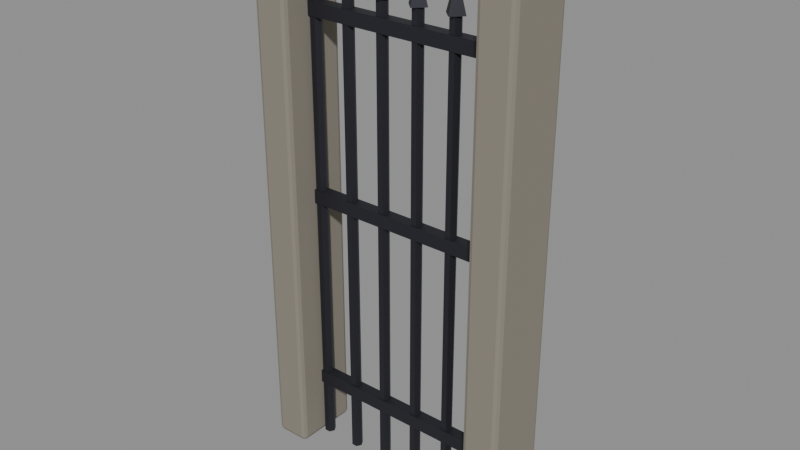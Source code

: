 # Source: prop_gate.blend  (saved by Blender 5.2.45; exported with 4.5.12 LTS)
import bpy
from mathutils import Matrix  # noqa: F401  (used for matrix-valued properties, if any)

bpy.ops.wm.read_factory_settings(use_empty=True)
scene = bpy.context.scene
scene.name = 'Scene'

# ---- materials (node trees are filled in below, after node groups)
mat_iron = bpy.data.materials.new('iron')
mat_stone = bpy.data.materials.new('stone')

# ---- material node trees
mat_iron.use_nodes = True; mat_iron.node_tree.nodes.clear()
_N = mat_iron.node_tree.nodes; _L = mat_iron.node_tree.links
n0 = _N.new('ShaderNodeBsdfPrincipled'); n0.name = 'Principled BSDF'; n0.location = (-200, 100)
n0.inputs[0].default_value = (0.04231, 0.04231, 0.05448, 1.0)
n0.inputs[1].default_value = 0.7
n0.inputs[2].default_value = 0.55
n0.inputs[10].default_value = 0.005
n1 = _N.new('ShaderNodeOutputMaterial'); n1.name = 'Material Output'; n1.location = (200, 100)
_L.new(n0.outputs[0], n1.inputs[0])
n1.is_active_output = True
mat_stone.use_nodes = True; mat_stone.node_tree.nodes.clear()
_N = mat_stone.node_tree.nodes; _L = mat_stone.node_tree.links
n0 = _N.new('ShaderNodeBsdfPrincipled'); n0.name = 'Principled BSDF'; n0.location = (-200, 100)
n0.inputs[0].default_value = (0.2542, 0.2307, 0.1878, 1.0)
n0.inputs[2].default_value = 0.95
n0.inputs[10].default_value = 0.005
n1 = _N.new('ShaderNodeOutputMaterial'); n1.name = 'Material Output'; n1.location = (200, 100)
_L.new(n0.outputs[0], n1.inputs[0])
n1.is_active_output = True

# ---- meshes
me_bar = bpy.data.meshes.new('bar')
me_bar.from_pydata([(-0.395, 0.0, 0.0), (-0.4075, 0.02165, 0.0), (-0.4325, 0.02165, 0.0), (-0.445, 3.062e-18, 0.0), (-0.4325, -0.02165, 0.0), (-0.4075, -0.02165, 0.0), (-0.395, 0.0, 2.1), (-0.4075, 0.02165, 2.1), (-0.4325, 0.02165, 2.1), (-0.445, 3.062e-18, 2.1), (-0.4325, -0.02165, 2.1), (-0.4075, -0.02165, 2.1), (-0.42, 0.0, 0.0), (-0.42, 0.0, 2.1)], [], [(0, 1, 7, 6), (1, 2, 8, 7), (2, 3, 9, 8), (3, 4, 10, 9), (4, 5, 11, 10), (5, 0, 6, 11), (12, 1, 0), (12, 2, 1), (12, 3, 2), (12, 4, 3), (12, 5, 4), (12, 0, 5), (6, 7, 13), (7, 8, 13), (8, 9, 13), (9, 10, 13), (10, 11, 13), (11, 6, 13)])
me_bar.materials.append(mat_iron)
me_bar.update()
me_tip = bpy.data.meshes.new('tip')
me_tip.from_pydata([(-0.375, 0.0, 2.1), (-0.42, 0.045, 2.1), (-0.465, 5.511e-18, 2.1), (-0.42, -0.045, 2.1), (-0.4195, 0.0, 2.25), (-0.42, 0.0005, 2.25), (-0.4205, 6.123e-20, 2.25), (-0.42, -0.0005, 2.25), (-0.42, 0.0, 2.1), (-0.42, 0.0, 2.25)], [], [(0, 1, 5, 4), (1, 2, 6, 5), (2, 3, 7, 6), (3, 0, 4, 7), (8, 1, 0), (8, 2, 1), (8, 3, 2), (8, 0, 3), (4, 5, 9), (5, 6, 9), (6, 7, 9), (7, 4, 9)])
me_tip.materials.append(mat_iron)
me_tip.update()
me_bar_001 = bpy.data.meshes.new('bar.001')
me_bar_001.from_pydata([(-0.227, 0.0, 0.0), (-0.2395, 0.02165, 0.0), (-0.2645, 0.02165, 0.0), (-0.277, 3.062e-18, 0.0), (-0.2645, -0.02165, 0.0), (-0.2395, -0.02165, 0.0), (-0.227, 0.0, 2.1), (-0.2395, 0.02165, 2.1), (-0.2645, 0.02165, 2.1), (-0.277, 3.062e-18, 2.1), (-0.2645, -0.02165, 2.1), (-0.2395, -0.02165, 2.1), (-0.252, 0.0, 0.0), (-0.252, 0.0, 2.1)], [], [(0, 1, 7, 6), (1, 2, 8, 7), (2, 3, 9, 8), (3, 4, 10, 9), (4, 5, 11, 10), (5, 0, 6, 11), (12, 1, 0), (12, 2, 1), (12, 3, 2), (12, 4, 3), (12, 5, 4), (12, 0, 5), (6, 7, 13), (7, 8, 13), (8, 9, 13), (9, 10, 13), (10, 11, 13), (11, 6, 13)])
me_bar_001.materials.append(mat_iron)
me_bar_001.update()
me_tip_001 = bpy.data.meshes.new('tip.001')
me_tip_001.from_pydata([(-0.207, 0.0, 2.1), (-0.252, 0.045, 2.1), (-0.297, 5.511e-18, 2.1), (-0.252, -0.045, 2.1), (-0.2515, 0.0, 2.25), (-0.252, 0.0005, 2.25), (-0.2525, 6.123e-20, 2.25), (-0.252, -0.0005, 2.25), (-0.252, 0.0, 2.1), (-0.252, 0.0, 2.25)], [], [(0, 1, 5, 4), (1, 2, 6, 5), (2, 3, 7, 6), (3, 0, 4, 7), (8, 1, 0), (8, 2, 1), (8, 3, 2), (8, 0, 3), (4, 5, 9), (5, 6, 9), (6, 7, 9), (7, 4, 9)])
me_tip_001.materials.append(mat_iron)
me_tip_001.update()
me_bar_002 = bpy.data.meshes.new('bar.002')
me_bar_002.from_pydata([(-0.059, 0.0, 0.0), (-0.0715, 0.02165, 0.0), (-0.0965, 0.02165, 0.0), (-0.109, 3.062e-18, 0.0), (-0.0965, -0.02165, 0.0), (-0.0715, -0.02165, 0.0), (-0.059, 0.0, 2.1), (-0.0715, 0.02165, 2.1), (-0.0965, 0.02165, 2.1), (-0.109, 3.062e-18, 2.1), (-0.0965, -0.02165, 2.1), (-0.0715, -0.02165, 2.1), (-0.084, 0.0, 0.0), (-0.084, 0.0, 2.1)], [], [(0, 1, 7, 6), (1, 2, 8, 7), (2, 3, 9, 8), (3, 4, 10, 9), (4, 5, 11, 10), (5, 0, 6, 11), (12, 1, 0), (12, 2, 1), (12, 3, 2), (12, 4, 3), (12, 5, 4), (12, 0, 5), (6, 7, 13), (7, 8, 13), (8, 9, 13), (9, 10, 13), (10, 11, 13), (11, 6, 13)])
me_bar_002.materials.append(mat_iron)
me_bar_002.update()
me_tip_002 = bpy.data.meshes.new('tip.002')
me_tip_002.from_pydata([(-0.039, 0.0, 2.1), (-0.084, 0.045, 2.1), (-0.129, 5.511e-18, 2.1), (-0.084, -0.045, 2.1), (-0.0835, 0.0, 2.25), (-0.084, 0.0005, 2.25), (-0.0845, 6.123e-20, 2.25), (-0.084, -0.0005, 2.25), (-0.084, 0.0, 2.1), (-0.084, 0.0, 2.25)], [], [(0, 1, 5, 4), (1, 2, 6, 5), (2, 3, 7, 6), (3, 0, 4, 7), (8, 1, 0), (8, 2, 1), (8, 3, 2), (8, 0, 3), (4, 5, 9), (5, 6, 9), (6, 7, 9), (7, 4, 9)])
me_tip_002.materials.append(mat_iron)
me_tip_002.update()
me_bar_003 = bpy.data.meshes.new('bar.003')
me_bar_003.from_pydata([(0.109, 0.0, 0.0), (0.0965, 0.02165, 0.0), (0.0715, 0.02165, 0.0), (0.059, 3.062e-18, 0.0), (0.0715, -0.02165, 0.0), (0.0965, -0.02165, 0.0), (0.109, 0.0, 2.1), (0.0965, 0.02165, 2.1), (0.0715, 0.02165, 2.1), (0.059, 3.062e-18, 2.1), (0.0715, -0.02165, 2.1), (0.0965, -0.02165, 2.1), (0.084, 0.0, 0.0), (0.084, 0.0, 2.1)], [], [(0, 1, 7, 6), (1, 2, 8, 7), (2, 3, 9, 8), (3, 4, 10, 9), (4, 5, 11, 10), (5, 0, 6, 11), (12, 1, 0), (12, 2, 1), (12, 3, 2), (12, 4, 3), (12, 5, 4), (12, 0, 5), (6, 7, 13), (7, 8, 13), (8, 9, 13), (9, 10, 13), (10, 11, 13), (11, 6, 13)])
me_bar_003.materials.append(mat_iron)
me_bar_003.update()
me_tip_003 = bpy.data.meshes.new('tip.003')
me_tip_003.from_pydata([(0.129, 0.0, 2.1), (0.084, 0.045, 2.1), (0.039, 5.511e-18, 2.1), (0.084, -0.045, 2.1), (0.0845, 0.0, 2.25), (0.084, 0.0005, 2.25), (0.0835, 6.123e-20, 2.25), (0.084, -0.0005, 2.25), (0.084, 0.0, 2.1), (0.084, 0.0, 2.25)], [], [(0, 1, 5, 4), (1, 2, 6, 5), (2, 3, 7, 6), (3, 0, 4, 7), (8, 1, 0), (8, 2, 1), (8, 3, 2), (8, 0, 3), (4, 5, 9), (5, 6, 9), (6, 7, 9), (7, 4, 9)])
me_tip_003.materials.append(mat_iron)
me_tip_003.update()
me_bar_004 = bpy.data.meshes.new('bar.004')
me_bar_004.from_pydata([(0.277, 0.0, 0.0), (0.2645, 0.02165, 0.0), (0.2395, 0.02165, 0.0), (0.227, 3.062e-18, 0.0), (0.2395, -0.02165, 0.0), (0.2645, -0.02165, 0.0), (0.277, 0.0, 2.1), (0.2645, 0.02165, 2.1), (0.2395, 0.02165, 2.1), (0.227, 3.062e-18, 2.1), (0.2395, -0.02165, 2.1), (0.2645, -0.02165, 2.1), (0.252, 0.0, 0.0), (0.252, 0.0, 2.1)], [], [(0, 1, 7, 6), (1, 2, 8, 7), (2, 3, 9, 8), (3, 4, 10, 9), (4, 5, 11, 10), (5, 0, 6, 11), (12, 1, 0), (12, 2, 1), (12, 3, 2), (12, 4, 3), (12, 5, 4), (12, 0, 5), (6, 7, 13), (7, 8, 13), (8, 9, 13), (9, 10, 13), (10, 11, 13), (11, 6, 13)])
me_bar_004.materials.append(mat_iron)
me_bar_004.update()
me_tip_004 = bpy.data.meshes.new('tip.004')
me_tip_004.from_pydata([(0.297, 0.0, 2.1), (0.252, 0.045, 2.1), (0.207, 5.511e-18, 2.1), (0.252, -0.045, 2.1), (0.2525, 0.0, 2.25), (0.252, 0.0005, 2.25), (0.2515, 6.123e-20, 2.25), (0.252, -0.0005, 2.25), (0.252, 0.0, 2.1), (0.252, 0.0, 2.25)], [], [(0, 1, 5, 4), (1, 2, 6, 5), (2, 3, 7, 6), (3, 0, 4, 7), (8, 1, 0), (8, 2, 1), (8, 3, 2), (8, 0, 3), (4, 5, 9), (5, 6, 9), (6, 7, 9), (7, 4, 9)])
me_tip_004.materials.append(mat_iron)
me_tip_004.update()
me_bar_005 = bpy.data.meshes.new('bar.005')
me_bar_005.from_pydata([(0.445, 0.0, 0.0), (0.4325, 0.02165, 0.0), (0.4075, 0.02165, 0.0), (0.395, 3.062e-18, 0.0), (0.4075, -0.02165, 0.0), (0.4325, -0.02165, 0.0), (0.445, 0.0, 2.1), (0.4325, 0.02165, 2.1), (0.4075, 0.02165, 2.1), (0.395, 3.062e-18, 2.1), (0.4075, -0.02165, 2.1), (0.4325, -0.02165, 2.1), (0.42, 0.0, 0.0), (0.42, 0.0, 2.1)], [], [(0, 1, 7, 6), (1, 2, 8, 7), (2, 3, 9, 8), (3, 4, 10, 9), (4, 5, 11, 10), (5, 0, 6, 11), (12, 1, 0), (12, 2, 1), (12, 3, 2), (12, 4, 3), (12, 5, 4), (12, 0, 5), (6, 7, 13), (7, 8, 13), (8, 9, 13), (9, 10, 13), (10, 11, 13), (11, 6, 13)])
me_bar_005.materials.append(mat_iron)
me_bar_005.update()
me_tip_005 = bpy.data.meshes.new('tip.005')
me_tip_005.from_pydata([(0.465, 0.0, 2.1), (0.42, 0.045, 2.1), (0.375, 5.511e-18, 2.1), (0.42, -0.045, 2.1), (0.4205, 0.0, 2.25), (0.42, 0.0005, 2.25), (0.4195, 6.123e-20, 2.25), (0.42, -0.0005, 2.25), (0.42, 0.0, 2.1), (0.42, 0.0, 2.25)], [], [(0, 1, 5, 4), (1, 2, 6, 5), (2, 3, 7, 6), (3, 0, 4, 7), (8, 1, 0), (8, 2, 1), (8, 3, 2), (8, 0, 3), (4, 5, 9), (5, 6, 9), (6, 7, 9), (7, 4, 9)])
me_tip_005.materials.append(mat_iron)
me_tip_005.update()
me_rail = bpy.data.meshes.new('rail')
me_rail.from_pydata([(-0.48, -0.025, 0.27), (-0.48, -0.025, 0.33), (-0.48, 0.025, 0.27), (-0.48, 0.025, 0.33), (0.48, -0.025, 0.27), (0.48, -0.025, 0.33), (0.48, 0.025, 0.27), (0.48, 0.025, 0.33)], [], [(0, 1, 3, 2), (2, 3, 7, 6), (6, 7, 5, 4), (4, 5, 1, 0), (2, 6, 4, 0), (7, 3, 1, 5)])
me_rail.materials.append(mat_iron)
me_rail.update()
me_rail_001 = bpy.data.meshes.new('rail.001')
me_rail_001.from_pydata([(-0.48, -0.025, 1.17), (-0.48, -0.025, 1.23), (-0.48, 0.025, 1.17), (-0.48, 0.025, 1.23), (0.48, -0.025, 1.17), (0.48, -0.025, 1.23), (0.48, 0.025, 1.17), (0.48, 0.025, 1.23)], [], [(0, 1, 3, 2), (2, 3, 7, 6), (6, 7, 5, 4), (4, 5, 1, 0), (2, 6, 4, 0), (7, 3, 1, 5)])
me_rail_001.materials.append(mat_iron)
me_rail_001.update()
me_rail_002 = bpy.data.meshes.new('rail.002')
me_rail_002.from_pydata([(-0.48, -0.025, 1.97), (-0.48, -0.025, 2.03), (-0.48, 0.025, 1.97), (-0.48, 0.025, 2.03), (0.48, -0.025, 1.97), (0.48, -0.025, 2.03), (0.48, 0.025, 1.97), (0.48, 0.025, 2.03)], [], [(0, 1, 3, 2), (2, 3, 7, 6), (6, 7, 5, 4), (4, 5, 1, 0), (2, 6, 4, 0), (7, 3, 1, 5)])
me_rail_002.materials.append(mat_iron)
me_rail_002.update()
me_post = bpy.data.meshes.new('post')
me_post.from_pydata([(-0.6, -0.15, 0.0), (-0.6, -0.15, 2.4), (-0.6, 0.15, 0.0), (-0.6, 0.15, 2.4), (-0.44, -0.15, 0.0), (-0.44, -0.15, 2.4), (-0.44, 0.15, 0.0), (-0.44, 0.15, 2.4)], [], [(0, 1, 3, 2), (2, 3, 7, 6), (6, 7, 5, 4), (4, 5, 1, 0), (2, 6, 4, 0), (7, 3, 1, 5)])
me_post.materials.append(mat_stone)
me_post.update()
me_post_001 = bpy.data.meshes.new('post.001')
me_post_001.from_pydata([(0.44, -0.15, 0.0), (0.44, -0.15, 2.4), (0.44, 0.15, 0.0), (0.44, 0.15, 2.4), (0.6, -0.15, 0.0), (0.6, -0.15, 2.4), (0.6, 0.15, 0.0), (0.6, 0.15, 2.4)], [], [(0, 1, 3, 2), (2, 3, 7, 6), (6, 7, 5, 4), (4, 5, 1, 0), (2, 6, 4, 0), (7, 3, 1, 5)])
me_post_001.materials.append(mat_stone)
me_post_001.update()

# ---- objects
ob_bar = bpy.data.objects.new('bar', me_bar)
ob_tip = bpy.data.objects.new('tip', me_tip)
ob_bar_001 = bpy.data.objects.new('bar.001', me_bar_001)
ob_tip_001 = bpy.data.objects.new('tip.001', me_tip_001)
ob_bar_002 = bpy.data.objects.new('bar.002', me_bar_002)
ob_tip_002 = bpy.data.objects.new('tip.002', me_tip_002)
ob_bar_003 = bpy.data.objects.new('bar.003', me_bar_003)
ob_tip_003 = bpy.data.objects.new('tip.003', me_tip_003)
ob_bar_004 = bpy.data.objects.new('bar.004', me_bar_004)
ob_tip_004 = bpy.data.objects.new('tip.004', me_tip_004)
ob_bar_005 = bpy.data.objects.new('bar.005', me_bar_005)
ob_tip_005 = bpy.data.objects.new('tip.005', me_tip_005)
ob_rail = bpy.data.objects.new('rail', me_rail)
ob_rail_001 = bpy.data.objects.new('rail.001', me_rail_001)
ob_rail_002 = bpy.data.objects.new('rail.002', me_rail_002)
ob_post = bpy.data.objects.new('post', me_post)
ob_post_001 = bpy.data.objects.new('post.001', me_post_001)

# ---- transforms, parenting, visibility, modifiers, constraints
ob_bar.location = (0.0, 0.0, 0.0)
ob_tip.location = (0.0, 0.0, 0.0)
ob_bar_001.location = (0.0, 0.0, 0.0)
ob_tip_001.location = (0.0, 0.0, 0.0)
ob_bar_002.location = (0.0, 0.0, 0.0)
ob_tip_002.location = (0.0, 0.0, 0.0)
ob_bar_003.location = (0.0, 0.0, 0.0)
ob_tip_003.location = (0.0, 0.0, 0.0)
ob_bar_004.location = (0.0, 0.0, 0.0)
ob_tip_004.location = (0.0, 0.0, 0.0)
ob_bar_005.location = (0.0, 0.0, 0.0)
ob_tip_005.location = (0.0, 0.0, 0.0)
ob_rail.location = (0.0, 0.0, 0.0)
ob_rail_001.location = (0.0, 0.0, 0.0)
ob_rail_002.location = (0.0, 0.0, 0.0)
ob_post.location = (0.0, 0.0, 0.0)
_m = ob_post.modifiers.new('bevel', 'BEVEL')
_m.width = 0.02
_m.width_pct = 0.02
_m.segments = 2
ob_post_001.location = (0.0, 0.0, 0.0)
_m = ob_post_001.modifiers.new('bevel', 'BEVEL')
_m.width = 0.02
_m.width_pct = 0.02
_m.segments = 2

# ---- collection membership
scene.collection.objects.link(ob_bar)
scene.collection.objects.link(ob_tip)
scene.collection.objects.link(ob_bar_001)
scene.collection.objects.link(ob_tip_001)
scene.collection.objects.link(ob_bar_002)
scene.collection.objects.link(ob_tip_002)
scene.collection.objects.link(ob_bar_003)
scene.collection.objects.link(ob_tip_003)
scene.collection.objects.link(ob_bar_004)
scene.collection.objects.link(ob_tip_004)
scene.collection.objects.link(ob_bar_005)
scene.collection.objects.link(ob_tip_005)
scene.collection.objects.link(ob_rail)
scene.collection.objects.link(ob_rail_001)
scene.collection.objects.link(ob_rail_002)
scene.collection.objects.link(ob_post)
scene.collection.objects.link(ob_post_001)

# ---- scene / render settings (as saved in the file)
scene.frame_start = 1; scene.frame_end = 250; scene.frame_set(1)
scene.render.engine = 'BLENDER_EEVEE_NEXT'
scene.render.fps = 30
scene.render.bake_bias = 0.0
scene.render.bake_samples = 0
scene.render.compositor_device = 'GPU'
scene.eevee.use_volume_custom_range = False
scene.eevee.fast_gi_thickness_near = 0.1
scene.eevee.fast_gi_thickness_far = 0.0
scene.eevee.ray_tracing_options.screen_trace_thickness = 0.1
bpy.context.view_layer.update()

# ---- added for rendering (the .blend has no active camera and no usable light): camera, sun + grey world if the file has none
cam_auto = bpy.data.cameras.new('AutoCamera')
cam_auto.lens = 50.0
cam_auto.sensor_width = 36.0
cam_auto.clip_end = 1000.0
ob_auto_camera = bpy.data.objects.new('AutoCamera', cam_auto)
scene.collection.objects.link(ob_auto_camera)
ob_auto_camera.location = (2.49811, -2.99773, 3.19849)
ob_auto_camera.rotation_euler = (1.09748, -7.21219e-08, 0.694738)
scene.camera = ob_auto_camera
light_auto_sun = bpy.data.lights.new('AutoSun', 'SUN')
light_auto_sun.energy = 3.0
light_auto_sun.angle = 0.0523599
ob_auto_sun = bpy.data.objects.new('AutoSun', light_auto_sun)
scene.collection.objects.link(ob_auto_sun)
ob_auto_sun.rotation_euler = (0.872665, 0.174533, 0.523599)
if scene.world is None:
    world_auto = bpy.data.worlds.new('AutoWorld')
    world_auto.color = (0.3, 0.3, 0.3)
    scene.world = world_auto
bpy.context.view_layer.update()
